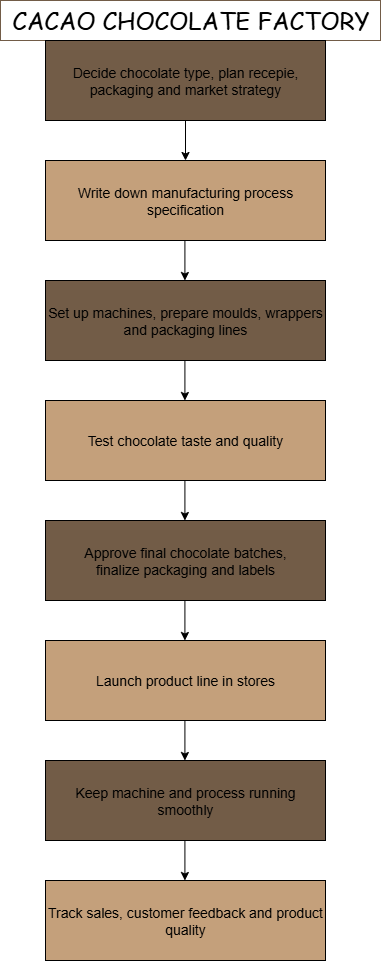

The diagram above was exported from draw.io. Its source (the exported page's mxGraphModel, read from the mxfile embedded in the PNG):
<mxGraphModel dx="1507" dy="661" grid="1" gridSize="10" guides="1" tooltips="1" connect="1" arrows="1" fold="1" page="1" pageScale="1" pageWidth="850" pageHeight="1100" math="0" shadow="0">
  <root>
    <mxCell id="0" />
    <mxCell id="1" parent="0" />
    <mxCell id="OreTKpE8i_Ui6gykB_n3-1" value="&lt;font face=&quot;Comic Sans MS&quot; style=&quot;font-size: 24px;&quot;&gt;CACAO CHOCOLATE FACTORY&lt;/font&gt;" style="text;html=1;align=center;verticalAlign=middle;resizable=0;points=[];autosize=1;strokeColor=#725C47;fillColor=none;" vertex="1" parent="1">
      <mxGeometry x="235" width="380" height="40" as="geometry" />
    </mxCell>
    <mxCell id="OreTKpE8i_Ui6gykB_n3-2" value="&lt;font style=&quot;font-size: 14px;&quot;&gt;Decide chocolate type, plan recepie, packaging and market strategy&lt;/font&gt;" style="rounded=0;whiteSpace=wrap;html=1;fillColor=#725C47;" vertex="1" parent="1">
      <mxGeometry x="280" y="40" width="280" height="80" as="geometry" />
    </mxCell>
    <mxCell id="OreTKpE8i_Ui6gykB_n3-3" value="&lt;span style=&quot;font-size: 14px;&quot;&gt;Write down manufacturing process specification&lt;/span&gt;" style="rounded=0;whiteSpace=wrap;html=1;fillColor=#C4A07B;" vertex="1" parent="1">
      <mxGeometry x="280" y="160" width="280" height="80" as="geometry" />
    </mxCell>
    <mxCell id="OreTKpE8i_Ui6gykB_n3-4" value="&lt;span style=&quot;font-size: 14px;&quot;&gt;Set up machines, prepare moulds, wrappers and packaging lines&lt;/span&gt;" style="rounded=0;whiteSpace=wrap;html=1;fillColor=#725C47;" vertex="1" parent="1">
      <mxGeometry x="280" y="280" width="280" height="80" as="geometry" />
    </mxCell>
    <mxCell id="OreTKpE8i_Ui6gykB_n3-5" value="&lt;font style=&quot;font-size: 14px;&quot;&gt;Test chocolate taste and quality&lt;/font&gt;" style="rounded=0;whiteSpace=wrap;html=1;fillColor=#C4A07B;" vertex="1" parent="1">
      <mxGeometry x="280" y="400" width="280" height="80" as="geometry" />
    </mxCell>
    <mxCell id="OreTKpE8i_Ui6gykB_n3-6" value="&lt;span style=&quot;font-size: 14px;&quot;&gt;Approve final chocolate batches,&lt;/span&gt;&lt;div&gt;&lt;span style=&quot;font-size: 14px;&quot;&gt;finalize packaging and labels&lt;/span&gt;&lt;/div&gt;" style="rounded=0;whiteSpace=wrap;html=1;fillColor=#725C47;" vertex="1" parent="1">
      <mxGeometry x="280" y="520" width="280" height="80" as="geometry" />
    </mxCell>
    <mxCell id="OreTKpE8i_Ui6gykB_n3-7" value="&lt;font style=&quot;font-size: 14px;&quot;&gt;Launch product line in stores&lt;/font&gt;" style="rounded=0;whiteSpace=wrap;html=1;fillColor=#C4A07B;" vertex="1" parent="1">
      <mxGeometry x="280" y="640" width="280" height="80" as="geometry" />
    </mxCell>
    <mxCell id="OreTKpE8i_Ui6gykB_n3-8" value="&lt;font style=&quot;font-size: 14px;&quot;&gt;Keep machine and process running smoothly&lt;/font&gt;" style="rounded=0;whiteSpace=wrap;html=1;fillColor=#725C47;" vertex="1" parent="1">
      <mxGeometry x="280" y="760" width="280" height="80" as="geometry" />
    </mxCell>
    <mxCell id="OreTKpE8i_Ui6gykB_n3-9" value="&lt;span style=&quot;font-size: 14px;&quot;&gt;Track sales, customer feedback and product quality&lt;/span&gt;" style="rounded=0;whiteSpace=wrap;html=1;fillColor=#C4A07B;" vertex="1" parent="1">
      <mxGeometry x="280" y="880" width="280" height="80" as="geometry" />
    </mxCell>
    <mxCell id="OreTKpE8i_Ui6gykB_n3-10" value="" style="endArrow=classic;html=1;rounded=0;exitX=0.5;exitY=1;exitDx=0;exitDy=0;entryX=0.5;entryY=0;entryDx=0;entryDy=0;" edge="1" parent="1" source="OreTKpE8i_Ui6gykB_n3-2" target="OreTKpE8i_Ui6gykB_n3-3">
      <mxGeometry width="50" height="50" relative="1" as="geometry">
        <mxPoint x="420" y="290" as="sourcePoint" />
        <mxPoint x="470" y="240" as="targetPoint" />
      </mxGeometry>
    </mxCell>
    <mxCell id="OreTKpE8i_Ui6gykB_n3-12" value="" style="endArrow=classic;html=1;rounded=0;exitX=0.5;exitY=1;exitDx=0;exitDy=0;entryX=0.5;entryY=0;entryDx=0;entryDy=0;" edge="1" parent="1">
      <mxGeometry width="50" height="50" relative="1" as="geometry">
        <mxPoint x="419.41" y="240" as="sourcePoint" />
        <mxPoint x="419.41" y="280" as="targetPoint" />
      </mxGeometry>
    </mxCell>
    <mxCell id="OreTKpE8i_Ui6gykB_n3-13" value="" style="endArrow=classic;html=1;rounded=0;exitX=0.5;exitY=1;exitDx=0;exitDy=0;entryX=0.5;entryY=0;entryDx=0;entryDy=0;" edge="1" parent="1">
      <mxGeometry width="50" height="50" relative="1" as="geometry">
        <mxPoint x="419.41" y="360" as="sourcePoint" />
        <mxPoint x="419.41" y="400" as="targetPoint" />
      </mxGeometry>
    </mxCell>
    <mxCell id="OreTKpE8i_Ui6gykB_n3-14" value="" style="endArrow=classic;html=1;rounded=0;exitX=0.5;exitY=1;exitDx=0;exitDy=0;entryX=0.5;entryY=0;entryDx=0;entryDy=0;" edge="1" parent="1">
      <mxGeometry width="50" height="50" relative="1" as="geometry">
        <mxPoint x="419.41" y="480" as="sourcePoint" />
        <mxPoint x="419.41" y="520" as="targetPoint" />
      </mxGeometry>
    </mxCell>
    <mxCell id="OreTKpE8i_Ui6gykB_n3-15" value="" style="endArrow=classic;html=1;rounded=0;exitX=0.5;exitY=1;exitDx=0;exitDy=0;entryX=0.5;entryY=0;entryDx=0;entryDy=0;" edge="1" parent="1">
      <mxGeometry width="50" height="50" relative="1" as="geometry">
        <mxPoint x="419.41" y="600" as="sourcePoint" />
        <mxPoint x="419.41" y="640" as="targetPoint" />
      </mxGeometry>
    </mxCell>
    <mxCell id="OreTKpE8i_Ui6gykB_n3-16" value="" style="endArrow=classic;html=1;rounded=0;exitX=0.5;exitY=1;exitDx=0;exitDy=0;entryX=0.5;entryY=0;entryDx=0;entryDy=0;" edge="1" parent="1">
      <mxGeometry width="50" height="50" relative="1" as="geometry">
        <mxPoint x="419.41" y="720" as="sourcePoint" />
        <mxPoint x="419.41" y="760" as="targetPoint" />
      </mxGeometry>
    </mxCell>
    <mxCell id="OreTKpE8i_Ui6gykB_n3-17" value="" style="endArrow=classic;html=1;rounded=0;exitX=0.5;exitY=1;exitDx=0;exitDy=0;entryX=0.5;entryY=0;entryDx=0;entryDy=0;" edge="1" parent="1">
      <mxGeometry width="50" height="50" relative="1" as="geometry">
        <mxPoint x="419.41" y="840" as="sourcePoint" />
        <mxPoint x="419.41" y="880" as="targetPoint" />
      </mxGeometry>
    </mxCell>
  </root>
</mxGraphModel>